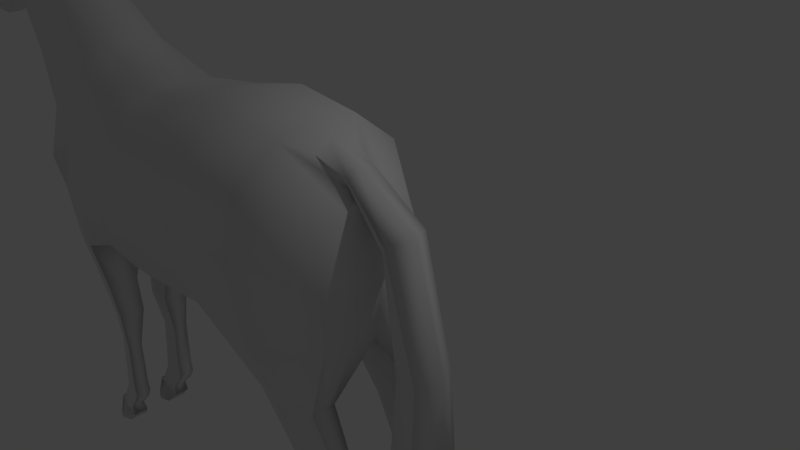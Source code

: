 # Source: horse1.blend  (saved by Blender 2.76.0; exported with 4.5.12 LTS)
import bpy
from mathutils import Matrix  # noqa: F401  (used for matrix-valued properties, if any)

bpy.ops.wm.read_factory_settings(use_empty=True)
scene = bpy.context.scene
scene.name = 'Scene'

# ---- collections
col_collection_1 = bpy.data.collections.new('Collection 1'); scene.collection.children.link(col_collection_1)

# ---- world
world_world = bpy.data.worlds.new('World'); scene.world = world_world
world_world.color = (0.05088, 0.05088, 0.05088)
world_world.use_sun_shadow = False
world_world.sun_shadow_jitter_overblur = 0.0
world_world.cycles.sampling_method = 'MANUAL'
world_world.cycles.sample_map_resolution = 256

# ---- cameras
cam_camera = bpy.data.cameras.new('Camera')
cam_camera.clip_end = 100.0
cam_camera.lens = 35.0
cam_camera.sensor_width = 32.0
cam_camera.sensor_height = 18.0
cam_camera.ortho_scale = 7.314
cam_camera.dof.focus_distance = 0.0
cam_camera.dof.aperture_fstop = 128.0

# ---- lights
light_lamp = bpy.data.lights.new('Lamp', 'POINT')
light_lamp.transmission_factor = 0.0
light_lamp.cutoff_distance = 30.0
light_lamp.energy = 100.0
light_lamp.shadow_buffer_clip_start = 1.001
light_lamp.shadow_soft_size = 0.1
light_lamp.shadow_maximum_resolution = 0.006
light_lamp.use_absolute_resolution = True
light_lamp.cycles.use_multiple_importance_sampling = False

# ---- meshes
me_cube_001 = bpy.data.meshes.new('Cube.001')
me_cube_001.from_pydata([(0.6478, -1.0, -0.9481), (0.6165, -1.0, 0.9596), (0.6478, 0.4069, -0.9413), (0.515, 0.2404, 0.9717), (1.12, -1.0, -0.7143), (1.117, -0.8665, -0.4286), (1.073, -1.019, -0.1429), (0.9317, -1.229, 0.1429), (0.8231, -1.305, 0.4286), (0.8288, -1.0, 0.7143), (0.6162, 0.7712, 0.7528), (0.6588, 0.9782, 0.4764), (1.0, 0.5888, 0.1429), (1.11, 0.7033, -0.1429), (1.117, 0.8941, -0.4286), (1.12, 0.7796, -0.7143), (0.3681, 1.639, 1.24), (0.4078, 2.13, 1.139), (0.4016, 2.426, 1.035), (0.4178, 1.897, 1.363), (0.4813, 2.369, 1.331), (0.4266, 1.682, 1.452), (0.5117, 2.207, 1.524), (0.2285, 1.258, 1.683), (0.3058, 1.352, 1.759), (0.2616, 1.629, 1.769), (0.7029, -0.5058, 0.9798), (0.7386, -0.1813, -0.9797), (0.7652, 6.127e-09, 0.7143), (0.9881, -0.04772, 0.4286), (1.14, -0.1813, 0.1429), (1.266, -0.01909, -0.1429), (1.274, 0.1527, -0.4286), (1.277, 0.09543, -0.7143), (0.0, 0.07886, 1.033), (-3.027e-08, 0.7722, -0.9306), (0.0, -1.0, 0.9596), (-1.709e-08, -1.537, 0.4286), (-1.709e-08, -1.46, 0.1429), (-1.709e-08, -1.25, -0.1429), (0.0, 1.509, 0.4277), (0.0, 1.112, 0.1429), (0.0, 1.226, -0.1429), (0.0, 1.417, -0.4286), (-6.087e-09, 1.151, -0.7829), (0.0, 1.444, 1.265), (0.0, 2.623, 1.004), (0.0, 1.673, 1.35), (0.0, 3.125, 1.371), (0.0, 1.633, 1.433), (0.0, 2.801, 1.561), (0.0, 1.179, 1.671), (0.0, 1.322, 1.766), (0.0, 1.704, 1.798), (0.0, -0.5058, 0.9798), (0.0, -0.1813, -1.023), (0.6165, -1.521, 0.8753), (0.8665, -1.53, 0.6154), (0.8288, -1.521, 0.7143), (0.0, -1.521, 0.8753), (2.468e-08, -1.523, 0.6154), (0.2051, 0.8322, -0.9001), (0.3082, -1.0, 0.9596), (0.3779, 1.399, 0.4314), (0.5, 1.043, 0.1429), (0.5552, 1.158, -0.1429), (0.5587, 1.349, -0.4286), (0.2641, 1.063, -0.8099), (0.2774, 2.596, 1.006), (0.3404, 3.229, 1.357), (0.1556, 1.333, 1.763), (0.16, 1.704, 1.798), (0.3515, -0.5058, 0.9798), (0.3156, 0.07901, 1.023), (0.3239, -1.0, -0.9685), (0.4333, -1.511, 0.4286), (0.5, -1.434, 0.1429), (0.5552, -1.224, -0.1429), (0.5587, -1.072, -0.4286), (0.2492, 1.492, 1.266), (0.246, 1.706, 1.349), (0.2902, 1.633, 1.433), (0.1307, 1.191, 1.669), (0.3693, -0.1813, -1.009), (0.3082, -1.521, 0.8753), (0.4333, -1.557, 0.6154), (0.3918, 2.823, 1.318), (0.4211, 2.689, 1.532), (0.2125, 3.089, 1.39), (0.2322, 2.849, 1.528), (0.4973, 3.394, 1.366), (0.6831, 3.653, 1.44), (2.827e-08, -1.502, 0.7338), (0.706, -2.297, 0.6121), (0.5817, -2.931, 0.6417), (0.5201, -3.564, 0.6535), (0.5256, -4.31, 0.6627), (0.2855, -4.31, 0.6627), (0.2989, -3.564, 0.6535), (0.1848, -2.931, 0.6417), (0.252, -2.297, 0.6121), (0.2855, -4.31, 0.7169), (0.2989, -3.564, 0.6999), (0.1848, -2.931, 0.7029), (0.252, -2.297, 0.7007), (0.252, -2.297, 0.7894), (0.1848, -2.931, 0.764), (0.2989, -3.564, 0.7463), (0.2855, -4.31, 0.771), (0.5143, -4.31, 0.7079), (0.5099, -3.564, 0.6922), (0.5637, -2.931, 0.6928), (0.6859, -2.297, 0.6861), (0.4079, -2.297, 0.7894), (0.3159, -2.931, 0.764), (0.369, -3.564, 0.7463), (0.3582, -4.31, 0.771), (0.4506, -4.31, 0.771), (0.4524, -3.564, 0.7463), (0.4626, -2.931, 0.764), (0.5725, -2.297, 0.7894), (0.3957, -4.31, 0.6627), (0.4029, -3.564, 0.6535), (0.3754, -2.931, 0.6417), (0.4747, -2.297, 0.6121), (0.5035, 1.518, 0.9369), (0.475, 1.794, 0.7592), (0.4264, 0.9871, 1.098), (0.0, 2.064, 0.7122), (0.0, 0.806, 1.145), (0.2781, 0.8241, 1.141), (0.3127, 1.999, 0.7151), (0.27, 1.47, 1.568), (0.3241, 1.779, 1.642), (0.2757, 2.159, 1.651), (0.0, 1.421, 1.549), (0.0, 2.233, 1.679), (0.206, 1.421, 1.549), (0.2216, 2.233, 1.679), (0.2619, 1.316, 1.651), (0.3056, 1.775, 1.737), (0.0, 1.245, 1.638), (0.0, 1.849, 1.765), (0.1511, 1.254, 1.636), (0.1857, 1.849, 1.765), (0.3482, 1.469, 1.727), (0.3023, 1.596, 1.692), (0.2435, 1.379, 1.617), (0.2548, 1.932, 1.701), (0.0, 1.317, 1.601), (0.0, 2.007, 1.73), (0.1726, 1.322, 1.6), (0.191, 2.007, 1.73), (0.74, 3.653, 1.44), (0.3404, 3.121, 1.421), (0.4002, 3.121, 1.421), (0.2197, 3.077, 1.445), (0.4002, 3.229, 1.357), (-2.582e-08, 0.6602, -0.9851), (0.0, 1.303, -0.7143), (0.3239, 0.6155, -0.971), (0.56, 1.234, -0.7143), (-7.777e-08, 0.9913, -0.913), (-9.967e-08, 0.7372, -0.9528), (0.1728, 0.8039, -0.9285), (0.1995, 0.9132, -0.9342), (-2.975e-07, 0.4473, -1.175), (-2.928e-07, 0.2561, -1.06), (0.2501, 0.3021, -1.105), (0.2886, 0.3969, -1.124), (-7.136e-07, -1.124, -1.297), (-6.787e-07, -1.148, -1.105), (0.2358, -1.147, -1.152), (0.2721, -1.121, -1.246), (-1.081e-06, -2.741, -1.281), (-1.064e-06, -2.682, -1.128), (0.3673, -2.602, -1.146), (0.3673, -2.612, -1.248), (0.0, 3.133, 1.289), (0.0, 2.878, 1.528), (0.2844, 3.087, 1.314), (0.3195, 2.763, 1.561), (0.3019, 3.073, 1.437), (-4.447e-08, 3.24, 1.46), (-7.085e-08, 2.914, 1.539), (-2.902e-08, 3.3, 1.41), (0.2197, 3.183, 1.477), (0.2125, 3.248, 1.424), (0.2322, 2.888, 1.535), (0.5054, 3.292, 1.451), (0.5484, 3.266, 1.45), (0.5383, 3.37, 1.362), (0.3404, 3.175, 1.389), (0.5033, 3.343, 1.412), (0.7918, -1.744, -0.9249), (0.6277, -1.744, -0.9249), (0.5574, -3.584, -1.052), (0.4799, -1.744, -0.6793), (0.6277, -1.744, -0.6793), (0.4562, -2.971, -1.013), (0.5325, -2.357, -0.9083), (0.5325, -2.357, -1.027), (0.9543, -1.744, -0.7993), (0.4562, -2.971, -1.085), (0.5574, -3.584, -1.102), (0.722, -3.584, -0.9991), (0.7855, -2.971, -0.9282), (0.8164, -2.357, -0.7993), (0.6382, -2.357, -0.7993), (0.8767, -1.744, -0.6793), (0.4799, -1.744, -0.7993), (0.5789, -2.971, -0.9282), (0.6188, -3.584, -0.9991), (0.6382, -2.357, -1.027), (0.5789, -2.971, -1.085), (0.6188, -3.584, -1.102), (0.5325, -2.357, -0.7993), (0.4799, -1.744, -0.9249), (0.4562, -2.971, -0.9282), (0.5574, -3.584, -0.9991), (0.7542, -3.584, -1.052), (0.8499, -2.971, -1.013), (0.8719, -2.357, -0.9083), (0.6868, -3.584, -1.102), (0.7151, -2.971, -1.085), (0.7557, -2.357, -1.027), (0.5318, -4.198, -1.137), (0.5318, -4.198, -1.068), (0.7247, -4.198, -1.017), (0.7624, -4.198, -1.068), (0.6037, -4.198, -1.017), (0.5318, -4.198, -1.017), (0.6037, -4.198, -1.137), (0.6835, -4.198, -1.137), (-3.406e-08, -1.0, -0.9789), (-9.456e-08, -1.098, -0.4286), (-5.493e-08, -1.0, -0.7143), (0.5162, -5.235, 0.8882), (0.4648, -4.914, 0.8729), (0.2813, -4.957, 0.8231), (0.1528, -5.236, 0.8388), (0.2139, -5.234, 0.789), (0.2784, -5.036, 0.7391), (0.4976, -4.956, 0.8233), (0.5752, -5.236, 0.839), (0.2788, -4.914, 0.8731), (0.2143, -5.236, 0.8884), (0.3648, -5.235, 0.911), (0.3468, -4.913, 0.8726), (0.5046, -5.035, 0.739), (0.5168, -5.234, 0.7888), (0.3648, -5.233, 0.7886), (0.3933, -5.034, 0.7387), (0.5318, -4.433, -1.148), (0.5318, -4.433, -1.068), (0.7247, -4.433, -1.017), (0.7624, -4.433, -1.068), (0.6037, -4.433, -1.017), (0.5318, -4.433, -1.017), (0.6037, -4.433, -1.148), (0.6835, -4.433, -1.148), (0.507, -5.036, 0.7329), (0.3933, -5.036, 0.7329), (0.2749, -4.913, 0.8786), (0.3468, -4.913, 0.8786), (0.5055, -4.954, 0.8227), (0.4678, -4.913, 0.8786), (0.2749, -4.954, 0.8227), (0.2749, -5.036, 0.7329), (0.5318, -4.558, -1.132), (0.5318, -4.558, -1.068), (0.7247, -4.558, -1.017), (0.7624, -4.558, -1.068), (0.6037, -4.558, -1.017), (0.5318, -4.558, -1.017), (0.6037, -4.558, -1.132), (0.6835, -4.558, -1.132), (0.5318, -4.867, -1.101), (0.5318, -4.867, -1.037), (0.7247, -4.867, -0.9856), (0.7624, -4.867, -1.037), (0.6037, -4.867, -0.9856), (0.5318, -4.867, -0.9856), (0.6037, -4.867, -1.101), (0.6835, -4.867, -1.101), (0.3947, -4.888, 0.7466), (0.4429, -4.888, 0.8582), (0.3618, -4.888, 0.8582), (0.4988, -4.888, 0.7932), (0.298, -4.888, 0.8582), (0.298, -4.888, 0.8024), (0.298, -4.888, 0.7466), (0.5087, -4.888, 0.7466), (0.5318, -5.036, -1.125), (0.5318, -4.954, -1.035), (0.7247, -4.913, -0.9793), (0.7624, -4.954, -1.035), (0.6037, -4.913, -0.9793), (0.5318, -4.913, -0.9793), (0.6037, -5.036, -1.125), (0.6835, -5.036, -1.125), (0.5256, -4.648, 0.6824), (0.2855, -4.648, 0.6824), (0.2855, -4.648, 0.7459), (0.2855, -4.648, 0.8095), (0.5143, -4.648, 0.7355), (0.3582, -4.648, 0.8095), (0.4506, -4.648, 0.8095), (0.3957, -4.648, 0.6824), (0.3957, -4.494, 0.6535), (0.4506, -4.494, 0.7806), (0.3582, -4.494, 0.7806), (0.5143, -4.494, 0.7066), (0.2855, -4.494, 0.7806), (0.2855, -4.494, 0.717), (0.2855, -4.494, 0.6535), (0.5256, -4.494, 0.6535), (0.6037, -5.034, -1.119), (0.6217, -5.233, -1.069), (0.7737, -5.234, -1.069), (0.6811, -5.035, -1.119), (0.6037, -4.913, -0.9853), (0.6217, -5.235, -0.9469), (0.4712, -5.236, -0.9695), (0.5357, -4.914, -0.9848), (0.8321, -5.236, -1.019), (0.7545, -4.956, -1.035), (0.5353, -5.036, -1.119), (0.4708, -5.234, -1.069), (0.4097, -5.236, -1.019), (0.5382, -4.957, -1.035), (0.7217, -4.914, -0.985), (0.7731, -5.235, -0.9696)], [], [(33, 27, 2, 15), (72, 26, 3, 73), (75, 76, 7, 8), (76, 77, 6, 7), (77, 78, 5, 6), (126, 18, 17, 125), (26, 28, 10, 3), (28, 29, 11, 10), (29, 30, 12, 11), (30, 31, 13, 12), (31, 32, 14, 13), (32, 33, 15, 14), (17, 20, 19, 16), (125, 17, 16, 127), (131, 68, 18, 126), (68, 180, 86, 18), (18, 86, 20, 17), (145, 24, 23, 139), (86, 87, 22, 20), (144, 71, 25, 140), (140, 25, 24, 145), (5, 4, 33, 32), (6, 5, 32, 31), (7, 6, 31, 30), (8, 7, 30, 29), (9, 8, 29, 28), (1, 9, 28, 26), (62, 1, 26, 72), (4, 0, 27, 33), (143, 82, 51, 141), (70, 71, 53, 52), (82, 70, 52, 51), (80, 81, 49, 47), (79, 80, 47, 45), (66, 161, 159, 43), (65, 66, 43, 42), (64, 65, 42, 41), (63, 64, 41, 40), (130, 79, 45, 129), (1, 56, 58, 9), (75, 85, 60, 37), (83, 55, 158, 160), (44, 67, 165, 162), (62, 84, 56, 1), (9, 58, 57, 8), (36, 59, 84, 62), (15, 2, 160, 161), (27, 83, 160, 2), (8, 57, 85, 75), (127, 16, 79, 130), (11, 12, 64, 63), (12, 13, 65, 64), (13, 14, 66, 65), (14, 15, 161, 66), (16, 19, 80, 79), (19, 21, 81, 80), (23, 24, 70, 82), (24, 25, 71, 70), (139, 23, 82, 143), (0, 74, 83, 27), (36, 62, 72, 54), (142, 53, 71, 144), (46, 178, 180, 68), (179, 89, 188, 184), (128, 46, 68, 131), (38, 39, 77, 76), (37, 38, 76, 75), (54, 72, 73, 34), (193, 91, 90), (154, 189, 193, 192), (157, 191, 190, 155), (84, 113, 120, 56), (113, 114, 119, 120), (114, 115, 118, 119), (115, 116, 117, 118), (57, 93, 124, 85), (93, 94, 123, 124), (94, 95, 122, 123), (95, 96, 121, 122), (85, 124, 100, 60), (124, 123, 99, 100), (123, 122, 98, 99), (122, 121, 97, 98), (56, 120, 112, 58), (120, 119, 111, 112), (119, 118, 110, 111), (118, 117, 109, 110), (92, 104, 105, 59), (104, 103, 106, 105), (103, 102, 107, 106), (102, 101, 108, 107), (60, 100, 104, 92), (100, 99, 103, 104), (99, 98, 102, 103), (98, 97, 101, 102), (58, 112, 93, 57), (112, 111, 94, 93), (111, 110, 95, 94), (110, 109, 96, 95), (59, 105, 113, 84), (105, 106, 114, 113), (106, 107, 115, 114), (107, 108, 116, 115), (40, 128, 131, 63), (3, 127, 130, 73), (73, 130, 129, 34), (63, 131, 126, 11), (10, 125, 127, 3), (11, 126, 125, 10), (50, 136, 138, 181), (21, 132, 137, 81), (81, 137, 135, 49), (87, 134, 133, 22), (181, 138, 134, 87), (22, 133, 132, 21), (150, 142, 144, 152), (147, 139, 143, 151), (151, 143, 141, 149), (148, 140, 145, 146), (152, 144, 140, 148), (146, 145, 139, 147), (133, 146, 147, 132), (138, 152, 148, 134), (134, 148, 146, 133), (137, 151, 149, 135), (132, 147, 151, 137), (136, 150, 152, 138), (189, 91, 193), (190, 153, 91, 189), (90, 91, 153, 191), (155, 190, 189, 154), (156, 88, 187, 186), (35, 61, 160, 158), (67, 44, 159, 161), (61, 67, 161, 160), (67, 61, 164, 165), (61, 35, 163, 164), (166, 169, 173, 170), (165, 164, 168, 169), (164, 163, 167, 168), (162, 165, 169, 166), (173, 172, 176, 177), (169, 168, 172, 173), (168, 167, 171, 172), (177, 176, 175, 174), (172, 171, 175, 176), (170, 173, 177, 174), (48, 88, 180, 178), (89, 179, 50, 181), (156, 89, 181, 182), (88, 156, 182, 180), (183, 184, 188, 186), (185, 183, 186, 187), (89, 156, 186, 188), (88, 48, 185, 187), (191, 153, 190), (155, 87, 86, 157), (157, 86, 180, 69), (154, 181, 87, 155), (192, 182, 181, 154), (69, 90, 191, 157), (192, 193, 90, 69), (69, 180, 182, 192), (20, 22, 21, 19), (224, 223, 215, 214), (225, 224, 214, 213), (194, 225, 213, 195), (221, 220, 223, 224), (222, 221, 224, 225), (202, 222, 225, 194), (199, 196, 219, 218), (200, 199, 218, 216), (210, 200, 216, 197), (206, 205, 220, 221), (207, 206, 221, 222), (209, 207, 222, 202), (218, 219, 212, 211), (216, 218, 211, 208), (197, 216, 208, 198), (214, 215, 204, 203), (213, 214, 203, 201), (195, 213, 201, 217), (211, 212, 205, 206), (208, 211, 206, 207), (198, 208, 207, 209), (203, 204, 196, 199), (201, 203, 199, 200), (217, 201, 200, 210), (223, 233, 232, 215), (220, 229, 233, 223), (196, 227, 231, 219), (205, 228, 229, 220), (219, 231, 230, 212), (215, 232, 226, 204), (212, 230, 228, 205), (204, 226, 227, 196), (78, 198, 209, 5), (4, 202, 194, 0), (0, 194, 195, 74), (5, 209, 202, 4), (251, 250, 244, 237, 247, 246, 240, 241), (262, 252, 242, 268), (265, 243, 249, 261), (74, 234, 55, 83), (39, 235, 78, 77), (236, 210, 197, 235), (74, 195, 217, 234), (235, 197, 198, 78), (234, 217, 210, 236), (263, 245, 248, 264), (261, 249, 252, 262), (266, 238, 243, 265), (268, 242, 239, 267), (264, 248, 238, 266), (267, 239, 245, 263), (232, 233, 260, 259), (242, 252, 251, 241), (230, 231, 258, 257), (245, 239, 240, 246), (233, 229, 256, 260), (252, 249, 250, 251), (238, 248, 247, 237), (226, 232, 259, 253), (231, 227, 254, 258), (239, 242, 241, 240), (228, 230, 257, 255), (248, 245, 246, 247), (227, 226, 253, 254), (243, 238, 237, 244), (229, 228, 255, 256), (249, 243, 244, 250), (259, 260, 276, 275), (257, 258, 274, 273), (260, 256, 272, 276), (253, 259, 275, 269), (258, 254, 270, 274), (255, 257, 273, 271), (254, 253, 269, 270), (256, 255, 271, 272), (305, 307, 286, 288), (271, 273, 281, 279), (270, 269, 277, 278), (303, 302, 291, 290), (307, 306, 287, 286), (272, 271, 279, 280), (306, 304, 289, 287), (275, 276, 284, 283), (302, 308, 285, 291), (273, 274, 282, 281), (304, 303, 290, 289), (276, 272, 280, 284), (308, 301, 292, 285), (269, 275, 283, 277), (301, 305, 288, 292), (274, 270, 278, 282), (313, 314, 303, 304), (277, 283, 299, 293), (315, 309, 308, 302), (282, 278, 294, 298), (310, 311, 306, 307), (279, 281, 297, 295), (278, 277, 293, 294), (311, 313, 304, 306), (314, 315, 302, 303), (280, 279, 295, 296), (312, 310, 307, 305), (283, 284, 300, 299), (309, 316, 301, 308), (281, 282, 298, 297), (316, 312, 305, 301), (284, 280, 296, 300), (117, 116, 311, 310), (96, 109, 312, 316), (121, 96, 316, 309), (116, 108, 313, 311), (97, 121, 309, 315), (109, 117, 310, 312), (108, 101, 314, 313), (101, 97, 315, 314), (317, 320, 319, 318), (321, 324, 323, 322), (320, 326, 325, 319), (327, 317, 318, 328), (324, 330, 329, 323), (331, 321, 322, 332), (330, 327, 328, 329), (326, 331, 332, 325), (294, 330, 324, 298), (297, 321, 331, 295), (293, 327, 330, 294), (295, 331, 326, 296), (300, 320, 317, 299), (298, 324, 321, 297), (296, 326, 320, 300), (299, 317, 327, 293), (318, 319, 325, 332, 322, 323, 329, 328), (266, 286, 287, 264), (264, 287, 289, 263), (263, 289, 290, 267), (267, 290, 291, 268), (268, 291, 285, 262), (262, 285, 292, 261), (261, 292, 288, 265), (265, 288, 286, 266)])
me_cube_001.polygons.foreach_set('use_smooth', [True] * 304)
me_cube_001.use_remesh_preserve_volume = False
me_cube_001.use_remesh_preserve_attributes = False
me_cube_001.use_mirror_vertex_groups = False
me_cube_001.update()

# ---- objects
ob_cube = bpy.data.objects.new('Cube', me_cube_001)
ob_lamp = bpy.data.objects.new('Lamp', light_lamp)
ob_camera = bpy.data.objects.new('Camera', cam_camera)

# ---- transforms, parenting, visibility, modifiers, constraints
ob_cube.location = (-1.815, -1.237, 0.9789)
ob_cube.rotation_euler = (1.571, -1.748e-07, 4.712)
ob_cube.scale = (1.0, 1.0, 3.307)
ob_cube.lineart.crease_threshold = 0.0
_m = ob_cube.modifiers.new('Mirror', 'MIRROR')
ob_lamp.location = (4.076, 1.005, 5.904)
ob_lamp.rotation_euler = (0.6503, 0.05522, 1.866)
ob_lamp.lock_rotations_4d = False
ob_lamp.empty_display_type = 'ARROWS'
ob_lamp.color = (0.0, 0.0, 0.0, 0.0)
ob_lamp.lineart.crease_threshold = 0.0
ob_camera.location = (7.481, -6.508, 5.344)
ob_camera.rotation_euler = (1.109, 0.01082, 0.8149)
ob_camera.lock_rotations_4d = False
ob_camera.empty_display_type = 'ARROWS'
ob_camera.color = (0.0, 0.0, 0.0, 0.0)
ob_camera.display_type = 'WIRE'
ob_camera.lineart.crease_threshold = 0.0

# ---- collection membership
col_collection_1.objects.link(ob_cube)
col_collection_1.objects.link(ob_lamp)
col_collection_1.objects.link(ob_camera)

# ---- scene / render settings (as saved in the file)
scene.camera = ob_camera
scene.frame_start = 1; scene.frame_end = 250; scene.frame_set(1)
scene.render.engine = 'BLENDER_EEVEE_NEXT'
scene.render.resolution_percentage = 50
scene.render.dither_intensity = 0.0
scene.cycles.use_denoising = False
scene.cycles.samples = 10
scene.cycles.sampling_pattern = 'TABULATED_SOBOL'
scene.cycles.light_sampling_threshold = 0.0
scene.cycles.use_adaptive_sampling = False
scene.cycles.use_light_tree = False
scene.cycles.blur_glossy = 0.0
scene.cycles.pixel_filter_type = 'GAUSSIAN'
scene.cycles.sample_clamp_indirect = 0.0
scene.view_settings.view_transform = 'Standard'
bpy.context.view_layer.update()
